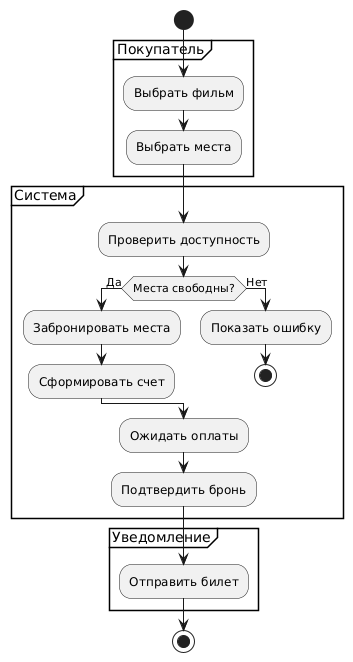

The diagram above was rendered by PlantUML. Its source (embedded in the PNG):
@startuml
start
partition "Покупатель" {
  :Выбрать фильм;
  :Выбрать места;
}
partition "Система" {
  :Проверить доступность;
  if (Места свободны?) then (Да)
    :Забронировать места;
    :Сформировать счет;
  else (Нет)
    :Показать ошибку;
    stop
  endif
  :Ожидать оплаты;
  :Подтвердить бронь;
}
partition "Уведомление" {
  :Отправить билет;
}
stop
@enduml